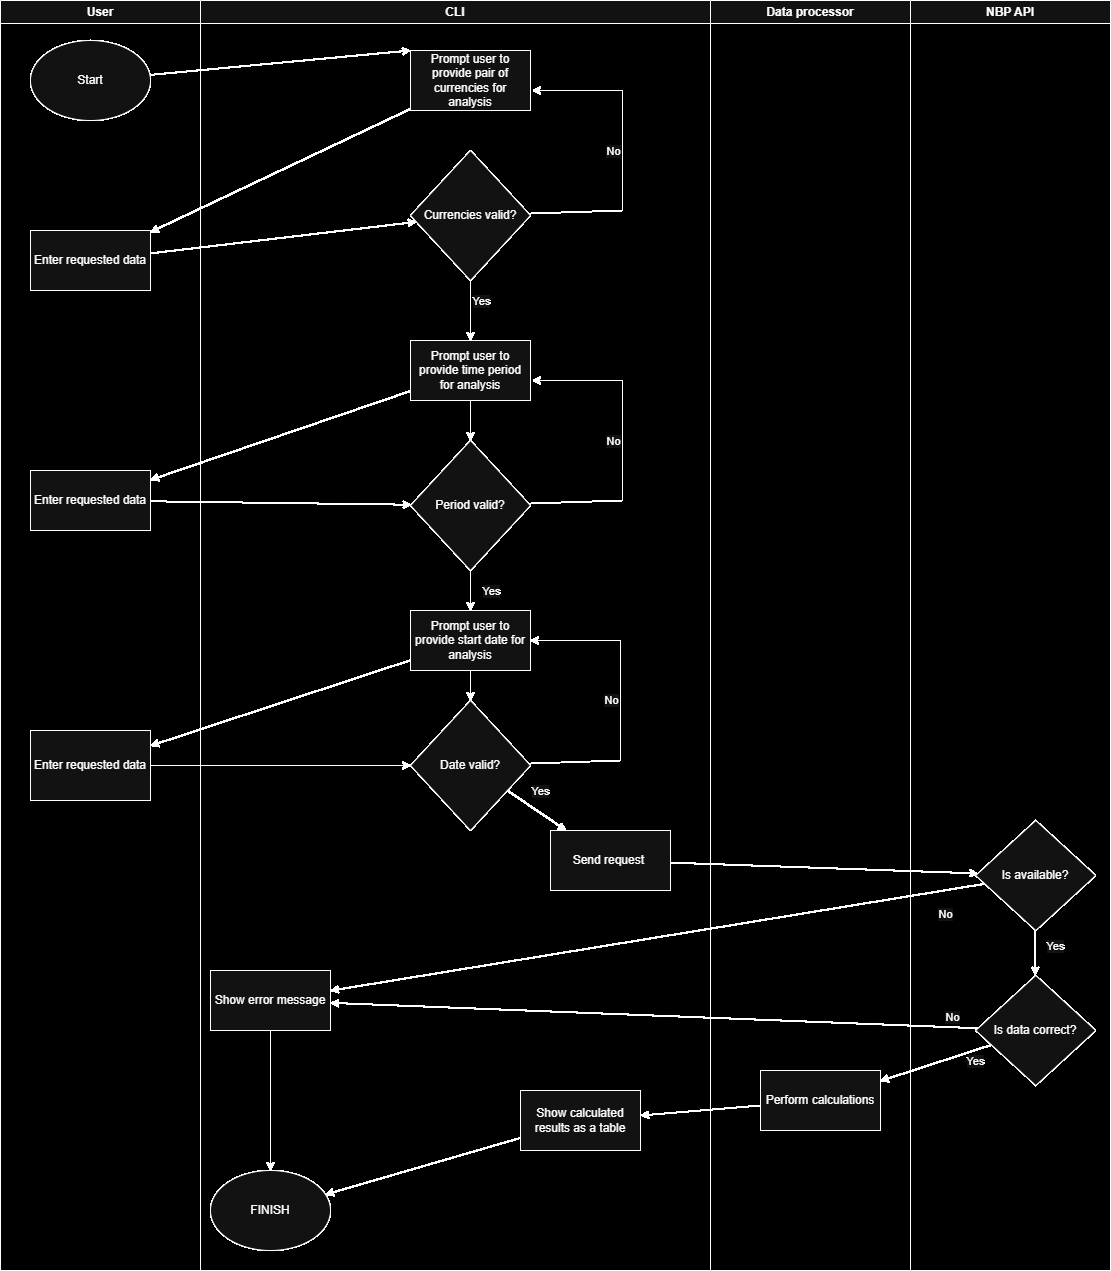

The diagram above was exported from draw.io. Its source (the exported page's mxGraphModel, read from the mxfile embedded in the PNG):
<mxGraphModel dx="1414" dy="743" grid="1" gridSize="10" guides="1" tooltips="1" connect="1" arrows="1" fold="1" page="1" pageScale="1" pageWidth="827" pageHeight="1169" math="0" shadow="0">
  <root>
    <mxCell id="0" />
    <mxCell id="1" parent="0" />
    <mxCell id="_fODCq8cZt1mOfgCEMqi-1" parent="1" style="swimlane;whiteSpace=wrap;html=1;" value="User" vertex="1">
      <mxGeometry height="1270" width="200" x="460" y="270" as="geometry" />
    </mxCell>
    <mxCell id="_fODCq8cZt1mOfgCEMqi-2" parent="_fODCq8cZt1mOfgCEMqi-1" style="ellipse;whiteSpace=wrap;html=1;" value="Start" vertex="1">
      <mxGeometry height="80" width="120" x="30" y="40" as="geometry" />
    </mxCell>
    <mxCell id="_fODCq8cZt1mOfgCEMqi-50" parent="_fODCq8cZt1mOfgCEMqi-1" style="rounded=0;whiteSpace=wrap;html=1;" value="Enter requested data" vertex="1">
      <mxGeometry height="60" width="120" x="30" y="230" as="geometry" />
    </mxCell>
    <mxCell id="_fODCq8cZt1mOfgCEMqi-51" parent="_fODCq8cZt1mOfgCEMqi-1" style="rounded=0;whiteSpace=wrap;html=1;" value="Enter requested data" vertex="1">
      <mxGeometry height="60" width="120" x="30" y="470" as="geometry" />
    </mxCell>
    <mxCell id="_fODCq8cZt1mOfgCEMqi-52" parent="_fODCq8cZt1mOfgCEMqi-1" style="rounded=0;whiteSpace=wrap;html=1;" value="Enter requested data" vertex="1">
      <mxGeometry height="70" width="120" x="30" y="730" as="geometry" />
    </mxCell>
    <mxCell id="_fODCq8cZt1mOfgCEMqi-3" parent="1" style="swimlane;whiteSpace=wrap;html=1;" value="CLI" vertex="1">
      <mxGeometry height="1270" width="510" x="660" y="270" as="geometry" />
    </mxCell>
    <mxCell id="_fODCq8cZt1mOfgCEMqi-4" parent="_fODCq8cZt1mOfgCEMqi-3" style="rounded=0;whiteSpace=wrap;html=1;" value="Prompt user to provide pair of currencies for analysis" vertex="1">
      <mxGeometry height="60" width="120" x="210" y="50" as="geometry" />
    </mxCell>
    <mxCell id="_fODCq8cZt1mOfgCEMqi-5" parent="_fODCq8cZt1mOfgCEMqi-3" style="rhombus;whiteSpace=wrap;html=1;" value="Currencies valid?" vertex="1">
      <mxGeometry height="130" width="120" x="210" y="150" as="geometry" />
    </mxCell>
    <mxCell id="_fODCq8cZt1mOfgCEMqi-8" parent="_fODCq8cZt1mOfgCEMqi-3" style="rounded=0;whiteSpace=wrap;html=1;" value="Prompt user to provide time period for analysis" vertex="1">
      <mxGeometry height="60" width="120" x="210" y="340" as="geometry" />
    </mxCell>
    <mxCell id="_fODCq8cZt1mOfgCEMqi-9" edge="1" parent="_fODCq8cZt1mOfgCEMqi-3" source="_fODCq8cZt1mOfgCEMqi-5" style="endArrow=classic;html=1;rounded=0;" target="_fODCq8cZt1mOfgCEMqi-8" value="">
      <mxGeometry height="50" relative="1" width="50" as="geometry">
        <mxPoint x="240" y="360" as="sourcePoint" />
        <mxPoint x="290" y="310" as="targetPoint" />
      </mxGeometry>
    </mxCell>
    <mxCell id="_fODCq8cZt1mOfgCEMqi-10" connectable="0" parent="_fODCq8cZt1mOfgCEMqi-9" style="edgeLabel;html=1;align=center;verticalAlign=middle;resizable=0;points=[];" value="Yes" vertex="1">
      <mxGeometry relative="1" x="-0.3278" as="geometry">
        <mxPoint x="10" as="offset" />
      </mxGeometry>
    </mxCell>
    <mxCell id="_fODCq8cZt1mOfgCEMqi-11" parent="_fODCq8cZt1mOfgCEMqi-3" style="rhombus;whiteSpace=wrap;html=1;" value="Period valid?" vertex="1">
      <mxGeometry height="130" width="120" x="210" y="440" as="geometry" />
    </mxCell>
    <mxCell id="_fODCq8cZt1mOfgCEMqi-12" edge="1" parent="_fODCq8cZt1mOfgCEMqi-3" source="_fODCq8cZt1mOfgCEMqi-8" style="endArrow=classic;html=1;rounded=0;" target="_fODCq8cZt1mOfgCEMqi-11" value="">
      <mxGeometry height="50" relative="1" width="50" as="geometry">
        <mxPoint x="300" y="410" as="sourcePoint" />
        <mxPoint x="300" y="470" as="targetPoint" />
      </mxGeometry>
    </mxCell>
    <mxCell id="_fODCq8cZt1mOfgCEMqi-16" parent="_fODCq8cZt1mOfgCEMqi-3" style="rounded=0;whiteSpace=wrap;html=1;" value="Send request&amp;nbsp;" vertex="1">
      <mxGeometry height="60" width="120" x="350" y="830" as="geometry" />
    </mxCell>
    <mxCell id="_fODCq8cZt1mOfgCEMqi-19" parent="_fODCq8cZt1mOfgCEMqi-3" style="rounded=0;whiteSpace=wrap;html=1;" value="Show error message" vertex="1">
      <mxGeometry height="60" width="120" x="10" y="970" as="geometry" />
    </mxCell>
    <mxCell id="_fODCq8cZt1mOfgCEMqi-20" parent="_fODCq8cZt1mOfgCEMqi-3" style="rounded=0;whiteSpace=wrap;html=1;" value="Show calculated results as a table" vertex="1">
      <mxGeometry height="60" width="120" x="320" y="1090" as="geometry" />
    </mxCell>
    <mxCell id="_fODCq8cZt1mOfgCEMqi-21" parent="_fODCq8cZt1mOfgCEMqi-3" style="ellipse;whiteSpace=wrap;html=1;" value="FINISH" vertex="1">
      <mxGeometry height="80" width="120" x="10" y="1170" as="geometry" />
    </mxCell>
    <mxCell id="_fODCq8cZt1mOfgCEMqi-22" edge="1" parent="_fODCq8cZt1mOfgCEMqi-3" source="_fODCq8cZt1mOfgCEMqi-19" style="endArrow=classic;html=1;rounded=0;" target="_fODCq8cZt1mOfgCEMqi-21" value="">
      <mxGeometry height="50" relative="1" width="50" as="geometry">
        <mxPoint x="230" y="1100" as="sourcePoint" />
        <mxPoint x="260" y="1170" as="targetPoint" />
      </mxGeometry>
    </mxCell>
    <mxCell id="_fODCq8cZt1mOfgCEMqi-23" edge="1" parent="_fODCq8cZt1mOfgCEMqi-3" source="_fODCq8cZt1mOfgCEMqi-20" style="endArrow=classic;html=1;rounded=0;" target="_fODCq8cZt1mOfgCEMqi-21" value="">
      <mxGeometry height="50" relative="1" width="50" as="geometry">
        <mxPoint x="510" y="1204" as="sourcePoint" />
        <mxPoint x="410" y="1190" as="targetPoint" />
      </mxGeometry>
    </mxCell>
    <mxCell id="_fODCq8cZt1mOfgCEMqi-40" parent="_fODCq8cZt1mOfgCEMqi-3" style="rounded=0;whiteSpace=wrap;html=1;" value="Prompt user to provide start date for analysis" vertex="1">
      <mxGeometry height="60" width="120" x="210" y="610" as="geometry" />
    </mxCell>
    <mxCell id="_fODCq8cZt1mOfgCEMqi-41" edge="1" parent="_fODCq8cZt1mOfgCEMqi-3" source="_fODCq8cZt1mOfgCEMqi-11" style="endArrow=classic;html=1;rounded=0;" target="_fODCq8cZt1mOfgCEMqi-40" value="">
      <mxGeometry height="50" relative="1" width="50" as="geometry">
        <mxPoint x="260" y="600" as="sourcePoint" />
        <mxPoint x="260" y="640" as="targetPoint" />
      </mxGeometry>
    </mxCell>
    <mxCell id="_fODCq8cZt1mOfgCEMqi-42" connectable="0" parent="_fODCq8cZt1mOfgCEMqi-41" style="edgeLabel;html=1;align=center;verticalAlign=middle;resizable=0;points=[];" value="Yes" vertex="1">
      <mxGeometry relative="1" x="0.3429" y="-3" as="geometry">
        <mxPoint x="23" y="-7" as="offset" />
      </mxGeometry>
    </mxCell>
    <mxCell id="_fODCq8cZt1mOfgCEMqi-43" parent="_fODCq8cZt1mOfgCEMqi-3" style="rhombus;whiteSpace=wrap;html=1;" value="Date valid?" vertex="1">
      <mxGeometry height="130" width="120" x="210" y="700" as="geometry" />
    </mxCell>
    <mxCell id="_fODCq8cZt1mOfgCEMqi-44" edge="1" parent="_fODCq8cZt1mOfgCEMqi-3" source="_fODCq8cZt1mOfgCEMqi-40" style="endArrow=classic;html=1;rounded=0;" target="_fODCq8cZt1mOfgCEMqi-43" value="">
      <mxGeometry height="50" relative="1" width="50" as="geometry">
        <mxPoint x="310" y="690" as="sourcePoint" />
        <mxPoint x="310" y="730" as="targetPoint" />
      </mxGeometry>
    </mxCell>
    <mxCell id="_fODCq8cZt1mOfgCEMqi-46" edge="1" parent="_fODCq8cZt1mOfgCEMqi-3" source="_fODCq8cZt1mOfgCEMqi-43" style="endArrow=classic;html=1;rounded=0;" target="_fODCq8cZt1mOfgCEMqi-16" value="">
      <mxGeometry height="50" relative="1" width="50" as="geometry">
        <mxPoint x="260" y="860" as="sourcePoint" />
        <mxPoint x="260" y="900" as="targetPoint" />
      </mxGeometry>
    </mxCell>
    <mxCell id="_fODCq8cZt1mOfgCEMqi-47" connectable="0" parent="_fODCq8cZt1mOfgCEMqi-46" style="edgeLabel;html=1;align=center;verticalAlign=middle;resizable=0;points=[];" value="Yes" vertex="1">
      <mxGeometry relative="1" x="0.3429" y="-3" as="geometry">
        <mxPoint x="-5" y="-29" as="offset" />
      </mxGeometry>
    </mxCell>
    <mxCell id="_fODCq8cZt1mOfgCEMqi-59" edge="1" parent="_fODCq8cZt1mOfgCEMqi-3" source="_fODCq8cZt1mOfgCEMqi-43" style="endArrow=classic;html=1;rounded=0;" target="_fODCq8cZt1mOfgCEMqi-40" value="">
      <mxGeometry height="50" relative="1" width="50" as="geometry">
        <Array as="points">
          <mxPoint x="420" y="760" />
          <mxPoint x="420" y="640" />
        </Array>
        <mxPoint x="610" y="730" as="sourcePoint" />
        <mxPoint x="420" y="640" as="targetPoint" />
      </mxGeometry>
    </mxCell>
    <mxCell id="_fODCq8cZt1mOfgCEMqi-60" connectable="0" parent="_fODCq8cZt1mOfgCEMqi-59" style="edgeLabel;html=1;align=center;verticalAlign=middle;resizable=0;points=[];" value="No" vertex="1">
      <mxGeometry relative="1" x="-0.1264" as="geometry">
        <mxPoint x="-10" y="-20" as="offset" />
      </mxGeometry>
    </mxCell>
    <mxCell id="_fODCq8cZt1mOfgCEMqi-61" edge="1" parent="_fODCq8cZt1mOfgCEMqi-3" style="endArrow=classic;html=1;rounded=0;" value="">
      <mxGeometry height="50" relative="1" width="50" as="geometry">
        <Array as="points">
          <mxPoint x="422" y="500" />
          <mxPoint x="422" y="380" />
        </Array>
        <mxPoint x="330" y="503" as="sourcePoint" />
        <mxPoint x="332" y="380" as="targetPoint" />
      </mxGeometry>
    </mxCell>
    <mxCell id="_fODCq8cZt1mOfgCEMqi-62" connectable="0" parent="_fODCq8cZt1mOfgCEMqi-61" style="edgeLabel;html=1;align=center;verticalAlign=middle;resizable=0;points=[];" value="No" vertex="1">
      <mxGeometry relative="1" x="-0.1264" as="geometry">
        <mxPoint x="-10" y="-20" as="offset" />
      </mxGeometry>
    </mxCell>
    <mxCell id="_fODCq8cZt1mOfgCEMqi-63" edge="1" parent="_fODCq8cZt1mOfgCEMqi-3" style="endArrow=classic;html=1;rounded=0;" value="">
      <mxGeometry height="50" relative="1" width="50" as="geometry">
        <Array as="points">
          <mxPoint x="422" y="210" />
          <mxPoint x="422" y="90" />
        </Array>
        <mxPoint x="330" y="213" as="sourcePoint" />
        <mxPoint x="332" y="90" as="targetPoint" />
      </mxGeometry>
    </mxCell>
    <mxCell id="_fODCq8cZt1mOfgCEMqi-64" connectable="0" parent="_fODCq8cZt1mOfgCEMqi-63" style="edgeLabel;html=1;align=center;verticalAlign=middle;resizable=0;points=[];" value="No" vertex="1">
      <mxGeometry relative="1" x="-0.1264" as="geometry">
        <mxPoint x="-10" y="-20" as="offset" />
      </mxGeometry>
    </mxCell>
    <mxCell id="_fODCq8cZt1mOfgCEMqi-24" parent="1" style="swimlane;whiteSpace=wrap;html=1;" value="NBP API" vertex="1">
      <mxGeometry height="1270" width="200" x="1370" y="270" as="geometry" />
    </mxCell>
    <mxCell id="_fODCq8cZt1mOfgCEMqi-25" parent="_fODCq8cZt1mOfgCEMqi-24" style="rhombus;whiteSpace=wrap;html=1;" value="Is available?" vertex="1">
      <mxGeometry height="110" width="120" x="65.26" y="820" as="geometry" />
    </mxCell>
    <mxCell id="_fODCq8cZt1mOfgCEMqi-26" parent="_fODCq8cZt1mOfgCEMqi-24" style="rhombus;whiteSpace=wrap;html=1;" value="Is data correct?" vertex="1">
      <mxGeometry height="110" width="120" x="65.26" y="975" as="geometry" />
    </mxCell>
    <mxCell id="_fODCq8cZt1mOfgCEMqi-27" edge="1" parent="_fODCq8cZt1mOfgCEMqi-24" style="endArrow=classic;html=1;rounded=0;" value="">
      <mxGeometry height="50" relative="1" width="50" as="geometry">
        <mxPoint x="124.84000000000005" y="930" as="sourcePoint" />
        <mxPoint x="124.84000000000005" y="975" as="targetPoint" />
      </mxGeometry>
    </mxCell>
    <mxCell id="_fODCq8cZt1mOfgCEMqi-28" connectable="0" parent="_fODCq8cZt1mOfgCEMqi-27" style="edgeLabel;html=1;align=center;verticalAlign=middle;resizable=0;points=[];" value="Yes" vertex="1">
      <mxGeometry relative="1" x="-0.3278" as="geometry">
        <mxPoint x="20" as="offset" />
      </mxGeometry>
    </mxCell>
    <mxCell id="_fODCq8cZt1mOfgCEMqi-31" parent="1" style="swimlane;whiteSpace=wrap;html=1;" value="Data processor" vertex="1">
      <mxGeometry height="1270" width="200" x="1170" y="270" as="geometry" />
    </mxCell>
    <mxCell id="_fODCq8cZt1mOfgCEMqi-32" parent="_fODCq8cZt1mOfgCEMqi-31" style="rounded=0;whiteSpace=wrap;html=1;" value="Perform calculations" vertex="1">
      <mxGeometry height="60" width="120" x="50" y="1070" as="geometry" />
    </mxCell>
    <mxCell id="_fODCq8cZt1mOfgCEMqi-33" edge="1" parent="1" source="_fODCq8cZt1mOfgCEMqi-2" style="endArrow=classic;html=1;rounded=0;entryX=0;entryY=0;entryDx=0;entryDy=0;" target="_fODCq8cZt1mOfgCEMqi-4" value="">
      <mxGeometry height="50" relative="1" width="50" as="geometry">
        <mxPoint x="820" y="510" as="sourcePoint" />
        <mxPoint x="820" y="555" as="targetPoint" />
      </mxGeometry>
    </mxCell>
    <mxCell id="_fODCq8cZt1mOfgCEMqi-34" edge="1" parent="1" source="_fODCq8cZt1mOfgCEMqi-16" style="endArrow=classic;html=1;rounded=0;" target="_fODCq8cZt1mOfgCEMqi-25" value="">
      <mxGeometry height="50" relative="1" width="50" as="geometry">
        <mxPoint x="1220" y="880" as="sourcePoint" />
        <mxPoint x="1220" y="925" as="targetPoint" />
      </mxGeometry>
    </mxCell>
    <mxCell id="_fODCq8cZt1mOfgCEMqi-35" edge="1" parent="1" source="_fODCq8cZt1mOfgCEMqi-25" style="endArrow=classic;html=1;rounded=0;" target="_fODCq8cZt1mOfgCEMqi-19" value="">
      <mxGeometry height="50" relative="1" width="50" as="geometry">
        <mxPoint x="1460" y="1020" as="sourcePoint" />
        <mxPoint x="1100" y="1020" as="targetPoint" />
      </mxGeometry>
    </mxCell>
    <mxCell id="_fODCq8cZt1mOfgCEMqi-36" connectable="0" parent="_fODCq8cZt1mOfgCEMqi-35" style="edgeLabel;html=1;align=center;verticalAlign=middle;resizable=0;points=[];" value="No" vertex="1">
      <mxGeometry relative="1" x="-0.3278" as="geometry">
        <mxPoint x="180" y="-6" as="offset" />
      </mxGeometry>
    </mxCell>
    <mxCell id="_fODCq8cZt1mOfgCEMqi-37" edge="1" parent="1" source="_fODCq8cZt1mOfgCEMqi-26" style="endArrow=classic;html=1;rounded=0;" target="_fODCq8cZt1mOfgCEMqi-19" value="">
      <mxGeometry height="50" relative="1" width="50" as="geometry">
        <mxPoint x="1601" y="1070" as="sourcePoint" />
        <mxPoint x="1290" y="1137" as="targetPoint" />
      </mxGeometry>
    </mxCell>
    <mxCell id="_fODCq8cZt1mOfgCEMqi-38" connectable="0" parent="_fODCq8cZt1mOfgCEMqi-37" style="edgeLabel;html=1;align=center;verticalAlign=middle;resizable=0;points=[];" value="No" vertex="1">
      <mxGeometry relative="1" x="-0.3278" as="geometry">
        <mxPoint x="192" y="-3" as="offset" />
      </mxGeometry>
    </mxCell>
    <mxCell id="_fODCq8cZt1mOfgCEMqi-39" edge="1" parent="1" source="_fODCq8cZt1mOfgCEMqi-32" style="endArrow=classic;html=1;rounded=0;" target="_fODCq8cZt1mOfgCEMqi-20" value="">
      <mxGeometry height="50" relative="1" width="50" as="geometry">
        <mxPoint x="1299.58" y="1220" as="sourcePoint" />
        <mxPoint x="1160" y="1248" as="targetPoint" />
      </mxGeometry>
    </mxCell>
    <mxCell id="_fODCq8cZt1mOfgCEMqi-29" edge="1" parent="1" source="_fODCq8cZt1mOfgCEMqi-26" style="endArrow=classic;html=1;rounded=0;" target="_fODCq8cZt1mOfgCEMqi-32" value="">
      <mxGeometry height="50" relative="1" width="50" as="geometry">
        <mxPoint x="1469.58" y="1150" as="sourcePoint" />
        <mxPoint x="1469.58" y="1195" as="targetPoint" />
      </mxGeometry>
    </mxCell>
    <mxCell id="_fODCq8cZt1mOfgCEMqi-30" connectable="0" parent="_fODCq8cZt1mOfgCEMqi-29" style="edgeLabel;html=1;align=center;verticalAlign=middle;resizable=0;points=[];" value="Yes" vertex="1">
      <mxGeometry relative="1" x="-0.3278" as="geometry">
        <mxPoint x="21" y="4" as="offset" />
      </mxGeometry>
    </mxCell>
    <mxCell id="_fODCq8cZt1mOfgCEMqi-13" edge="1" parent="1" source="_fODCq8cZt1mOfgCEMqi-4" style="endArrow=classic;html=1;rounded=0;" target="_fODCq8cZt1mOfgCEMqi-50" value="">
      <mxGeometry height="50" relative="1" width="50" as="geometry">
        <mxPoint x="950" y="400" as="sourcePoint" />
        <mxPoint x="950" y="460" as="targetPoint" />
      </mxGeometry>
    </mxCell>
    <mxCell id="_fODCq8cZt1mOfgCEMqi-53" edge="1" parent="1" source="_fODCq8cZt1mOfgCEMqi-8" style="endArrow=classic;html=1;rounded=0;" target="_fODCq8cZt1mOfgCEMqi-51" value="">
      <mxGeometry height="50" relative="1" width="50" as="geometry">
        <mxPoint x="960" y="550" as="sourcePoint" />
        <mxPoint x="700" y="674" as="targetPoint" />
      </mxGeometry>
    </mxCell>
    <mxCell id="_fODCq8cZt1mOfgCEMqi-54" edge="1" parent="1" source="_fODCq8cZt1mOfgCEMqi-40" style="endArrow=classic;html=1;rounded=0;" target="_fODCq8cZt1mOfgCEMqi-52" value="">
      <mxGeometry height="50" relative="1" width="50" as="geometry">
        <mxPoint x="1000" y="900" as="sourcePoint" />
        <mxPoint x="740" y="1024" as="targetPoint" />
      </mxGeometry>
    </mxCell>
    <mxCell id="_fODCq8cZt1mOfgCEMqi-56" edge="1" parent="1" source="_fODCq8cZt1mOfgCEMqi-51" style="endArrow=classic;html=1;rounded=0;" target="_fODCq8cZt1mOfgCEMqi-11" value="">
      <mxGeometry height="50" relative="1" width="50" as="geometry">
        <mxPoint x="700" y="790" as="sourcePoint" />
        <mxPoint x="720" y="954" as="targetPoint" />
      </mxGeometry>
    </mxCell>
    <mxCell id="_fODCq8cZt1mOfgCEMqi-57" edge="1" parent="1" source="_fODCq8cZt1mOfgCEMqi-50" style="endArrow=classic;html=1;rounded=0;" target="_fODCq8cZt1mOfgCEMqi-5" value="">
      <mxGeometry height="50" relative="1" width="50" as="geometry">
        <mxPoint x="1020" y="590" as="sourcePoint" />
        <mxPoint x="760" y="714" as="targetPoint" />
      </mxGeometry>
    </mxCell>
    <mxCell id="_fODCq8cZt1mOfgCEMqi-58" edge="1" parent="1" source="_fODCq8cZt1mOfgCEMqi-52" style="endArrow=classic;html=1;rounded=0;" target="_fODCq8cZt1mOfgCEMqi-43" value="">
      <mxGeometry height="50" relative="1" width="50" as="geometry">
        <mxPoint x="1010" y="1050" as="sourcePoint" />
        <mxPoint x="750" y="1174" as="targetPoint" />
      </mxGeometry>
    </mxCell>
  </root>
</mxGraphModel>